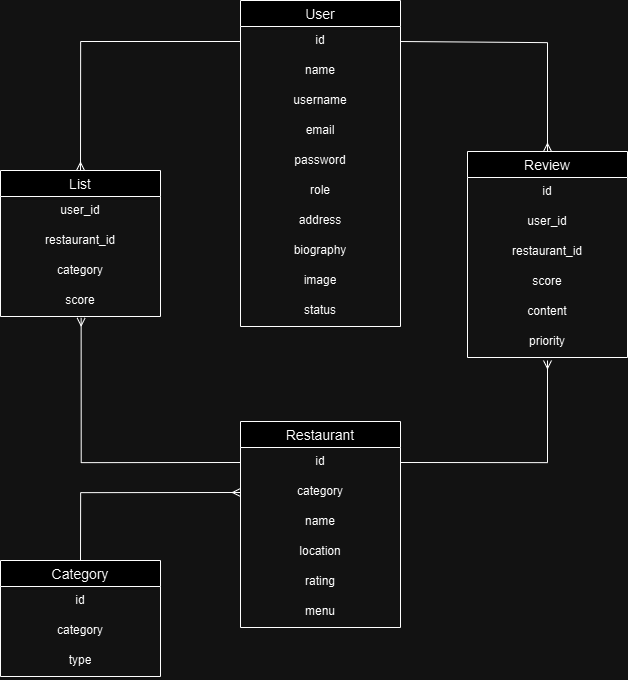

The diagram above was exported from draw.io. Its source (the exported page's mxGraphModel, read from the mxfile embedded in the PNG):
<mxGraphModel dx="2491" dy="1363" grid="1" gridSize="10" guides="1" tooltips="1" connect="1" arrows="1" fold="1" page="1" pageScale="1" pageWidth="827" pageHeight="1169" math="0" shadow="0">
  <root>
    <mxCell id="0" />
    <mxCell id="1" parent="0" />
    <mxCell id="lwYg4UMeLcPESNZj_4JL-3" value="User" style="swimlane;fontStyle=0;childLayout=stackLayout;horizontal=1;startSize=26;horizontalStack=0;resizeParent=1;resizeParentMax=0;resizeLast=0;collapsible=1;marginBottom=0;align=center;fontSize=14;" parent="1" vertex="1">
      <mxGeometry x="340" y="90" width="160" height="326" as="geometry" />
    </mxCell>
    <mxCell id="lwYg4UMeLcPESNZj_4JL-4" value="id" style="text;strokeColor=none;fillColor=none;spacingLeft=4;spacingRight=4;overflow=hidden;rotatable=0;points=[[0,0.5],[1,0.5]];portConstraint=eastwest;fontSize=12;whiteSpace=wrap;html=1;align=center;" parent="lwYg4UMeLcPESNZj_4JL-3" vertex="1">
      <mxGeometry y="26" width="160" height="30" as="geometry" />
    </mxCell>
    <mxCell id="lwYg4UMeLcPESNZj_4JL-5" value="name" style="text;strokeColor=none;fillColor=none;spacingLeft=4;spacingRight=4;overflow=hidden;rotatable=0;points=[[0,0.5],[1,0.5]];portConstraint=eastwest;fontSize=12;whiteSpace=wrap;html=1;align=center;" parent="lwYg4UMeLcPESNZj_4JL-3" vertex="1">
      <mxGeometry y="56" width="160" height="30" as="geometry" />
    </mxCell>
    <mxCell id="lwYg4UMeLcPESNZj_4JL-7" value="username" style="text;strokeColor=none;fillColor=none;spacingLeft=4;spacingRight=4;overflow=hidden;rotatable=0;points=[[0,0.5],[1,0.5]];portConstraint=eastwest;fontSize=12;whiteSpace=wrap;html=1;align=center;" parent="lwYg4UMeLcPESNZj_4JL-3" vertex="1">
      <mxGeometry y="86" width="160" height="30" as="geometry" />
    </mxCell>
    <mxCell id="lwYg4UMeLcPESNZj_4JL-6" value="email" style="text;strokeColor=none;fillColor=none;spacingLeft=4;spacingRight=4;overflow=hidden;rotatable=0;points=[[0,0.5],[1,0.5]];portConstraint=eastwest;fontSize=12;whiteSpace=wrap;html=1;align=center;" parent="lwYg4UMeLcPESNZj_4JL-3" vertex="1">
      <mxGeometry y="116" width="160" height="30" as="geometry" />
    </mxCell>
    <mxCell id="lwYg4UMeLcPESNZj_4JL-14" value="password" style="text;strokeColor=none;fillColor=none;spacingLeft=4;spacingRight=4;overflow=hidden;rotatable=0;points=[[0,0.5],[1,0.5]];portConstraint=eastwest;fontSize=12;whiteSpace=wrap;html=1;align=center;" parent="lwYg4UMeLcPESNZj_4JL-3" vertex="1">
      <mxGeometry y="146" width="160" height="30" as="geometry" />
    </mxCell>
    <mxCell id="lwYg4UMeLcPESNZj_4JL-15" value="role" style="text;strokeColor=none;fillColor=none;spacingLeft=4;spacingRight=4;overflow=hidden;rotatable=0;points=[[0,0.5],[1,0.5]];portConstraint=eastwest;fontSize=12;whiteSpace=wrap;html=1;align=center;" parent="lwYg4UMeLcPESNZj_4JL-3" vertex="1">
      <mxGeometry y="176" width="160" height="30" as="geometry" />
    </mxCell>
    <mxCell id="lwYg4UMeLcPESNZj_4JL-17" value="address" style="text;strokeColor=none;fillColor=none;spacingLeft=4;spacingRight=4;overflow=hidden;rotatable=0;points=[[0,0.5],[1,0.5]];portConstraint=eastwest;fontSize=12;whiteSpace=wrap;html=1;align=center;" parent="lwYg4UMeLcPESNZj_4JL-3" vertex="1">
      <mxGeometry y="206" width="160" height="30" as="geometry" />
    </mxCell>
    <mxCell id="lwYg4UMeLcPESNZj_4JL-13" value="biography" style="text;strokeColor=none;fillColor=none;spacingLeft=4;spacingRight=4;overflow=hidden;rotatable=0;points=[[0,0.5],[1,0.5]];portConstraint=eastwest;fontSize=12;whiteSpace=wrap;html=1;align=center;" parent="lwYg4UMeLcPESNZj_4JL-3" vertex="1">
      <mxGeometry y="236" width="160" height="30" as="geometry" />
    </mxCell>
    <mxCell id="lwYg4UMeLcPESNZj_4JL-12" value="image" style="text;strokeColor=none;fillColor=none;spacingLeft=4;spacingRight=4;overflow=hidden;rotatable=0;points=[[0,0.5],[1,0.5]];portConstraint=eastwest;fontSize=12;whiteSpace=wrap;html=1;align=center;" parent="lwYg4UMeLcPESNZj_4JL-3" vertex="1">
      <mxGeometry y="266" width="160" height="30" as="geometry" />
    </mxCell>
    <mxCell id="lwYg4UMeLcPESNZj_4JL-68" value="status" style="text;strokeColor=none;fillColor=none;spacingLeft=4;spacingRight=4;overflow=hidden;rotatable=0;points=[[0,0.5],[1,0.5]];portConstraint=eastwest;fontSize=12;whiteSpace=wrap;html=1;align=center;" parent="lwYg4UMeLcPESNZj_4JL-3" vertex="1">
      <mxGeometry y="296" width="160" height="30" as="geometry" />
    </mxCell>
    <mxCell id="lwYg4UMeLcPESNZj_4JL-18" value="Review" style="swimlane;fontStyle=0;childLayout=stackLayout;horizontal=1;startSize=26;horizontalStack=0;resizeParent=1;resizeParentMax=0;resizeLast=0;collapsible=1;marginBottom=0;align=center;fontSize=14;" parent="1" vertex="1">
      <mxGeometry x="567" y="241" width="160" height="206" as="geometry" />
    </mxCell>
    <mxCell id="lwYg4UMeLcPESNZj_4JL-19" value="id" style="text;strokeColor=none;fillColor=none;spacingLeft=4;spacingRight=4;overflow=hidden;rotatable=0;points=[[0,0.5],[1,0.5]];portConstraint=eastwest;fontSize=12;whiteSpace=wrap;html=1;align=center;" parent="lwYg4UMeLcPESNZj_4JL-18" vertex="1">
      <mxGeometry y="26" width="160" height="30" as="geometry" />
    </mxCell>
    <mxCell id="lwYg4UMeLcPESNZj_4JL-20" value="user_id" style="text;strokeColor=none;fillColor=none;spacingLeft=4;spacingRight=4;overflow=hidden;rotatable=0;points=[[0,0.5],[1,0.5]];portConstraint=eastwest;fontSize=12;whiteSpace=wrap;html=1;align=center;" parent="lwYg4UMeLcPESNZj_4JL-18" vertex="1">
      <mxGeometry y="56" width="160" height="30" as="geometry" />
    </mxCell>
    <mxCell id="lwYg4UMeLcPESNZj_4JL-21" value="restaurant_id" style="text;strokeColor=none;fillColor=none;spacingLeft=4;spacingRight=4;overflow=hidden;rotatable=0;points=[[0,0.5],[1,0.5]];portConstraint=eastwest;fontSize=12;whiteSpace=wrap;html=1;align=center;" parent="lwYg4UMeLcPESNZj_4JL-18" vertex="1">
      <mxGeometry y="86" width="160" height="30" as="geometry" />
    </mxCell>
    <mxCell id="lwYg4UMeLcPESNZj_4JL-22" value="score" style="text;strokeColor=none;fillColor=none;spacingLeft=4;spacingRight=4;overflow=hidden;rotatable=0;points=[[0,0.5],[1,0.5]];portConstraint=eastwest;fontSize=12;whiteSpace=wrap;html=1;align=center;" parent="lwYg4UMeLcPESNZj_4JL-18" vertex="1">
      <mxGeometry y="116" width="160" height="30" as="geometry" />
    </mxCell>
    <mxCell id="lwYg4UMeLcPESNZj_4JL-23" value="content" style="text;strokeColor=none;fillColor=none;spacingLeft=4;spacingRight=4;overflow=hidden;rotatable=0;points=[[0,0.5],[1,0.5]];portConstraint=eastwest;fontSize=12;whiteSpace=wrap;html=1;align=center;" parent="lwYg4UMeLcPESNZj_4JL-18" vertex="1">
      <mxGeometry y="146" width="160" height="30" as="geometry" />
    </mxCell>
    <mxCell id="lwYg4UMeLcPESNZj_4JL-29" value="priority" style="text;strokeColor=none;fillColor=none;spacingLeft=4;spacingRight=4;overflow=hidden;rotatable=0;points=[[0,0.5],[1,0.5]];portConstraint=eastwest;fontSize=12;whiteSpace=wrap;html=1;align=center;" parent="lwYg4UMeLcPESNZj_4JL-18" vertex="1">
      <mxGeometry y="176" width="160" height="30" as="geometry" />
    </mxCell>
    <mxCell id="lwYg4UMeLcPESNZj_4JL-42" value="" style="edgeStyle=orthogonalEdgeStyle;fontSize=12;html=1;endArrow=ERmany;rounded=0;entryX=0.5;entryY=0;entryDx=0;entryDy=0;exitX=0;exitY=0.5;exitDx=0;exitDy=0;" parent="1" source="lwYg4UMeLcPESNZj_4JL-4" target="lwYg4UMeLcPESNZj_4JL-61" edge="1">
      <mxGeometry width="100" height="100" relative="1" as="geometry">
        <mxPoint x="-290" y="375" as="sourcePoint" />
        <mxPoint x="230" y="115" as="targetPoint" />
      </mxGeometry>
    </mxCell>
    <mxCell id="lwYg4UMeLcPESNZj_4JL-51" value="" style="edgeStyle=orthogonalEdgeStyle;fontSize=12;html=1;endArrow=ERmany;rounded=0;exitX=1;exitY=0.5;exitDx=0;exitDy=0;entryX=0.5;entryY=0;entryDx=0;entryDy=0;" parent="1" source="lwYg4UMeLcPESNZj_4JL-4" target="lwYg4UMeLcPESNZj_4JL-18" edge="1">
      <mxGeometry width="100" height="100" relative="1" as="geometry">
        <mxPoint x="357" y="444" as="sourcePoint" />
        <mxPoint x="447" y="301" as="targetPoint" />
        <Array as="points">
          <mxPoint x="647" y="132" />
        </Array>
      </mxGeometry>
    </mxCell>
    <mxCell id="lwYg4UMeLcPESNZj_4JL-52" value="Restaurant" style="swimlane;fontStyle=0;childLayout=stackLayout;horizontal=1;startSize=26;horizontalStack=0;resizeParent=1;resizeParentMax=0;resizeLast=0;collapsible=1;marginBottom=0;align=center;fontSize=14;" parent="1" vertex="1">
      <mxGeometry x="340" y="511" width="160" height="206" as="geometry" />
    </mxCell>
    <mxCell id="lwYg4UMeLcPESNZj_4JL-53" value="id" style="text;strokeColor=none;fillColor=none;spacingLeft=4;spacingRight=4;overflow=hidden;rotatable=0;points=[[0,0.5],[1,0.5]];portConstraint=eastwest;fontSize=12;whiteSpace=wrap;html=1;align=center;" parent="lwYg4UMeLcPESNZj_4JL-52" vertex="1">
      <mxGeometry y="26" width="160" height="30" as="geometry" />
    </mxCell>
    <mxCell id="lwYg4UMeLcPESNZj_4JL-54" value="category" style="text;strokeColor=none;fillColor=none;spacingLeft=4;spacingRight=4;overflow=hidden;rotatable=0;points=[[0,0.5],[1,0.5]];portConstraint=eastwest;fontSize=12;whiteSpace=wrap;html=1;align=center;" parent="lwYg4UMeLcPESNZj_4JL-52" vertex="1">
      <mxGeometry y="56" width="160" height="30" as="geometry" />
    </mxCell>
    <mxCell id="lwYg4UMeLcPESNZj_4JL-55" value="name" style="text;strokeColor=none;fillColor=none;spacingLeft=4;spacingRight=4;overflow=hidden;rotatable=0;points=[[0,0.5],[1,0.5]];portConstraint=eastwest;fontSize=12;whiteSpace=wrap;html=1;align=center;" parent="lwYg4UMeLcPESNZj_4JL-52" vertex="1">
      <mxGeometry y="86" width="160" height="30" as="geometry" />
    </mxCell>
    <mxCell id="lwYg4UMeLcPESNZj_4JL-56" value="location" style="text;strokeColor=none;fillColor=none;spacingLeft=4;spacingRight=4;overflow=hidden;rotatable=0;points=[[0,0.5],[1,0.5]];portConstraint=eastwest;fontSize=12;whiteSpace=wrap;html=1;align=center;" parent="lwYg4UMeLcPESNZj_4JL-52" vertex="1">
      <mxGeometry y="116" width="160" height="30" as="geometry" />
    </mxCell>
    <mxCell id="lwYg4UMeLcPESNZj_4JL-57" value="rating" style="text;strokeColor=none;fillColor=none;spacingLeft=4;spacingRight=4;overflow=hidden;rotatable=0;points=[[0,0.5],[1,0.5]];portConstraint=eastwest;fontSize=12;whiteSpace=wrap;html=1;align=center;" parent="lwYg4UMeLcPESNZj_4JL-52" vertex="1">
      <mxGeometry y="146" width="160" height="30" as="geometry" />
    </mxCell>
    <mxCell id="lwYg4UMeLcPESNZj_4JL-58" value="menu" style="text;strokeColor=none;fillColor=none;spacingLeft=4;spacingRight=4;overflow=hidden;rotatable=0;points=[[0,0.5],[1,0.5]];portConstraint=eastwest;fontSize=12;whiteSpace=wrap;html=1;align=center;" parent="lwYg4UMeLcPESNZj_4JL-52" vertex="1">
      <mxGeometry y="176" width="160" height="30" as="geometry" />
    </mxCell>
    <mxCell id="lwYg4UMeLcPESNZj_4JL-59" value="" style="edgeStyle=orthogonalEdgeStyle;fontSize=12;html=1;endArrow=ERmany;rounded=0;exitX=1;exitY=0.5;exitDx=0;exitDy=0;entryX=0.5;entryY=1.1;entryDx=0;entryDy=0;entryPerimeter=0;" parent="1" source="lwYg4UMeLcPESNZj_4JL-53" target="lwYg4UMeLcPESNZj_4JL-29" edge="1">
      <mxGeometry width="100" height="100" relative="1" as="geometry">
        <mxPoint x="227" y="142" as="sourcePoint" />
        <mxPoint x="577" y="322" as="targetPoint" />
        <Array as="points">
          <mxPoint x="647" y="552" />
        </Array>
      </mxGeometry>
    </mxCell>
    <mxCell id="lwYg4UMeLcPESNZj_4JL-61" value="List" style="swimlane;fontStyle=0;childLayout=stackLayout;horizontal=1;startSize=26;horizontalStack=0;resizeParent=1;resizeParentMax=0;resizeLast=0;collapsible=1;marginBottom=0;align=center;fontSize=14;" parent="1" vertex="1">
      <mxGeometry x="100" y="260" width="160" height="146" as="geometry" />
    </mxCell>
    <mxCell id="lwYg4UMeLcPESNZj_4JL-62" value="user_id" style="text;strokeColor=none;fillColor=none;spacingLeft=4;spacingRight=4;overflow=hidden;rotatable=0;points=[[0,0.5],[1,0.5]];portConstraint=eastwest;fontSize=12;whiteSpace=wrap;html=1;align=center;" parent="lwYg4UMeLcPESNZj_4JL-61" vertex="1">
      <mxGeometry y="26" width="160" height="30" as="geometry" />
    </mxCell>
    <mxCell id="lwYg4UMeLcPESNZj_4JL-63" value="restaurant_id" style="text;strokeColor=none;fillColor=none;spacingLeft=4;spacingRight=4;overflow=hidden;rotatable=0;points=[[0,0.5],[1,0.5]];portConstraint=eastwest;fontSize=12;whiteSpace=wrap;html=1;align=center;" parent="lwYg4UMeLcPESNZj_4JL-61" vertex="1">
      <mxGeometry y="56" width="160" height="30" as="geometry" />
    </mxCell>
    <mxCell id="lwYg4UMeLcPESNZj_4JL-65" value="category" style="text;strokeColor=none;fillColor=none;spacingLeft=4;spacingRight=4;overflow=hidden;rotatable=0;points=[[0,0.5],[1,0.5]];portConstraint=eastwest;fontSize=12;whiteSpace=wrap;html=1;align=center;" parent="lwYg4UMeLcPESNZj_4JL-61" vertex="1">
      <mxGeometry y="86" width="160" height="30" as="geometry" />
    </mxCell>
    <mxCell id="lwYg4UMeLcPESNZj_4JL-64" value="score" style="text;strokeColor=none;fillColor=none;spacingLeft=4;spacingRight=4;overflow=hidden;rotatable=0;points=[[0,0.5],[1,0.5]];portConstraint=eastwest;fontSize=12;whiteSpace=wrap;html=1;align=center;" parent="lwYg4UMeLcPESNZj_4JL-61" vertex="1">
      <mxGeometry y="116" width="160" height="30" as="geometry" />
    </mxCell>
    <mxCell id="lwYg4UMeLcPESNZj_4JL-70" value="" style="edgeStyle=orthogonalEdgeStyle;fontSize=12;html=1;endArrow=ERmany;rounded=0;exitX=0;exitY=0.5;exitDx=0;exitDy=0;entryX=0.504;entryY=1.046;entryDx=0;entryDy=0;entryPerimeter=0;" parent="1" source="lwYg4UMeLcPESNZj_4JL-53" target="lwYg4UMeLcPESNZj_4JL-64" edge="1">
      <mxGeometry width="100" height="100" relative="1" as="geometry">
        <mxPoint x="30" y="530" as="sourcePoint" />
        <mxPoint x="180" y="420" as="targetPoint" />
        <Array as="points">
          <mxPoint x="181" y="552" />
        </Array>
      </mxGeometry>
    </mxCell>
    <mxCell id="lGkWA9_vGyvG4mRv9X-b-1" value="Category" style="swimlane;fontStyle=0;childLayout=stackLayout;horizontal=1;startSize=26;horizontalStack=0;resizeParent=1;resizeParentMax=0;resizeLast=0;collapsible=1;marginBottom=0;align=center;fontSize=14;" parent="1" vertex="1">
      <mxGeometry x="100" y="650" width="160" height="116" as="geometry" />
    </mxCell>
    <mxCell id="lGkWA9_vGyvG4mRv9X-b-2" value="id" style="text;strokeColor=none;fillColor=none;spacingLeft=4;spacingRight=4;overflow=hidden;rotatable=0;points=[[0,0.5],[1,0.5]];portConstraint=eastwest;fontSize=12;whiteSpace=wrap;html=1;align=center;" parent="lGkWA9_vGyvG4mRv9X-b-1" vertex="1">
      <mxGeometry y="26" width="160" height="30" as="geometry" />
    </mxCell>
    <mxCell id="lGkWA9_vGyvG4mRv9X-b-3" value="category" style="text;strokeColor=none;fillColor=none;spacingLeft=4;spacingRight=4;overflow=hidden;rotatable=0;points=[[0,0.5],[1,0.5]];portConstraint=eastwest;fontSize=12;whiteSpace=wrap;html=1;align=center;" parent="lGkWA9_vGyvG4mRv9X-b-1" vertex="1">
      <mxGeometry y="56" width="160" height="30" as="geometry" />
    </mxCell>
    <mxCell id="lGkWA9_vGyvG4mRv9X-b-8" value="type" style="text;strokeColor=none;fillColor=none;spacingLeft=4;spacingRight=4;overflow=hidden;rotatable=0;points=[[0,0.5],[1,0.5]];portConstraint=eastwest;fontSize=12;whiteSpace=wrap;html=1;align=center;" parent="lGkWA9_vGyvG4mRv9X-b-1" vertex="1">
      <mxGeometry y="86" width="160" height="30" as="geometry" />
    </mxCell>
    <mxCell id="lGkWA9_vGyvG4mRv9X-b-9" value="" style="edgeStyle=orthogonalEdgeStyle;fontSize=12;html=1;endArrow=ERmany;rounded=0;exitX=0.5;exitY=0;exitDx=0;exitDy=0;entryX=0;entryY=0.5;entryDx=0;entryDy=0;" parent="1" source="lGkWA9_vGyvG4mRv9X-b-1" target="lwYg4UMeLcPESNZj_4JL-54" edge="1">
      <mxGeometry width="100" height="100" relative="1" as="geometry">
        <mxPoint x="453" y="735" as="sourcePoint" />
        <mxPoint x="294" y="590" as="targetPoint" />
        <Array as="points">
          <mxPoint x="180" y="582" />
        </Array>
      </mxGeometry>
    </mxCell>
  </root>
</mxGraphModel>